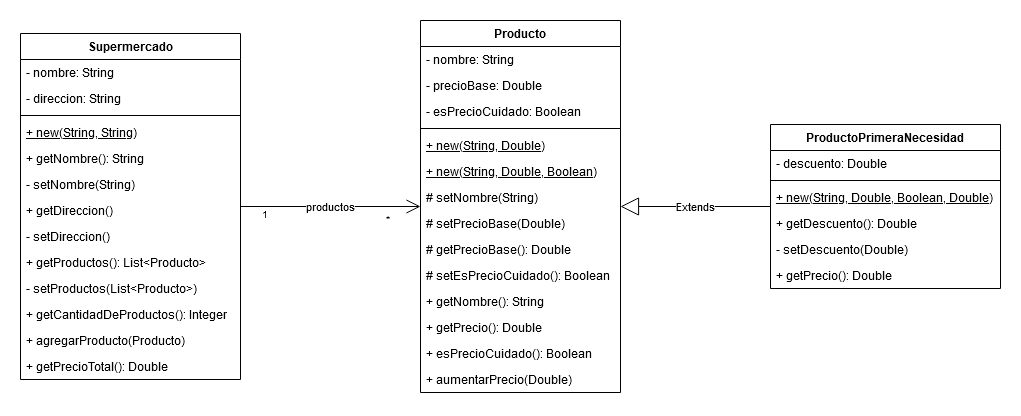

The diagram above was exported from draw.io. Its source (the exported page's mxGraphModel, read from the mxfile embedded in the PNG):
<mxGraphModel dx="1422" dy="763" grid="1" gridSize="10" guides="1" tooltips="1" connect="1" arrows="1" fold="1" page="1" pageScale="1" pageWidth="1169" pageHeight="827" math="0" shadow="0">
  <root>
    <mxCell id="WIyWlLk6GJQsqaUBKTNV-0" />
    <mxCell id="WIyWlLk6GJQsqaUBKTNV-1" parent="WIyWlLk6GJQsqaUBKTNV-0" />
    <mxCell id="dQJuzKkEgSScJuOymHYr-20" value="productos" style="endArrow=open;html=1;endSize=12;startArrow=none;startSize=14;startFill=0;edgeStyle=orthogonalEdgeStyle;rounded=0;elbow=vertical;" edge="1" parent="WIyWlLk6GJQsqaUBKTNV-1" source="dQJuzKkEgSScJuOymHYr-0" target="dQJuzKkEgSScJuOymHYr-8">
      <mxGeometry relative="1" as="geometry">
        <mxPoint x="290" y="140" as="sourcePoint" />
        <mxPoint x="350" y="340" as="targetPoint" />
        <Array as="points" />
      </mxGeometry>
    </mxCell>
    <mxCell id="dQJuzKkEgSScJuOymHYr-21" value="1" style="resizable=0;html=1;align=left;verticalAlign=top;labelBackgroundColor=#ffffff;fontSize=10;" connectable="0" vertex="1" parent="dQJuzKkEgSScJuOymHYr-20">
      <mxGeometry x="-1" relative="1" as="geometry">
        <mxPoint x="20" y="-5" as="offset" />
      </mxGeometry>
    </mxCell>
    <mxCell id="dQJuzKkEgSScJuOymHYr-22" value="*" style="resizable=0;html=1;align=right;verticalAlign=top;labelBackgroundColor=#ffffff;fontSize=10;" connectable="0" vertex="1" parent="dQJuzKkEgSScJuOymHYr-20">
      <mxGeometry x="1" relative="1" as="geometry">
        <mxPoint x="-30" as="offset" />
      </mxGeometry>
    </mxCell>
    <mxCell id="dQJuzKkEgSScJuOymHYr-8" value="Producto" style="swimlane;fontStyle=1;align=center;verticalAlign=top;childLayout=stackLayout;horizontal=1;startSize=26;horizontalStack=0;resizeParent=1;resizeParentMax=0;resizeLast=0;collapsible=1;marginBottom=0;" vertex="1" parent="WIyWlLk6GJQsqaUBKTNV-1">
      <mxGeometry x="440" y="40" width="200" height="372" as="geometry" />
    </mxCell>
    <mxCell id="dQJuzKkEgSScJuOymHYr-9" value="- nombre: String" style="text;strokeColor=none;fillColor=none;align=left;verticalAlign=top;spacingLeft=4;spacingRight=4;overflow=hidden;rotatable=0;points=[[0,0.5],[1,0.5]];portConstraint=eastwest;" vertex="1" parent="dQJuzKkEgSScJuOymHYr-8">
      <mxGeometry y="26" width="200" height="26" as="geometry" />
    </mxCell>
    <mxCell id="dQJuzKkEgSScJuOymHYr-17" value="- precioBase: Double" style="text;strokeColor=none;fillColor=none;align=left;verticalAlign=top;spacingLeft=4;spacingRight=4;overflow=hidden;rotatable=0;points=[[0,0.5],[1,0.5]];portConstraint=eastwest;" vertex="1" parent="dQJuzKkEgSScJuOymHYr-8">
      <mxGeometry y="52" width="200" height="26" as="geometry" />
    </mxCell>
    <mxCell id="dQJuzKkEgSScJuOymHYr-18" value="- esPrecioCuidado: Boolean" style="text;strokeColor=none;fillColor=none;align=left;verticalAlign=top;spacingLeft=4;spacingRight=4;overflow=hidden;rotatable=0;points=[[0,0.5],[1,0.5]];portConstraint=eastwest;" vertex="1" parent="dQJuzKkEgSScJuOymHYr-8">
      <mxGeometry y="78" width="200" height="26" as="geometry" />
    </mxCell>
    <mxCell id="dQJuzKkEgSScJuOymHYr-10" value="" style="line;strokeWidth=1;fillColor=none;align=left;verticalAlign=middle;spacingTop=-1;spacingLeft=3;spacingRight=3;rotatable=0;labelPosition=right;points=[];portConstraint=eastwest;" vertex="1" parent="dQJuzKkEgSScJuOymHYr-8">
      <mxGeometry y="104" width="200" height="8" as="geometry" />
    </mxCell>
    <mxCell id="dQJuzKkEgSScJuOymHYr-11" value="+ new(String, Double)" style="text;strokeColor=none;fillColor=none;align=left;verticalAlign=top;spacingLeft=4;spacingRight=4;overflow=hidden;rotatable=0;points=[[0,0.5],[1,0.5]];portConstraint=eastwest;fontStyle=4" vertex="1" parent="dQJuzKkEgSScJuOymHYr-8">
      <mxGeometry y="112" width="200" height="26" as="geometry" />
    </mxCell>
    <mxCell id="dQJuzKkEgSScJuOymHYr-13" value="+ new(String, Double, Boolean)" style="text;strokeColor=none;fillColor=none;align=left;verticalAlign=top;spacingLeft=4;spacingRight=4;overflow=hidden;rotatable=0;points=[[0,0.5],[1,0.5]];portConstraint=eastwest;fontStyle=4" vertex="1" parent="dQJuzKkEgSScJuOymHYr-8">
      <mxGeometry y="138" width="200" height="26" as="geometry" />
    </mxCell>
    <mxCell id="dQJuzKkEgSScJuOymHYr-35" value="# setNombre(String)" style="text;strokeColor=none;fillColor=none;align=left;verticalAlign=top;spacingLeft=4;spacingRight=4;overflow=hidden;rotatable=0;points=[[0,0.5],[1,0.5]];portConstraint=eastwest;fontStyle=0" vertex="1" parent="dQJuzKkEgSScJuOymHYr-8">
      <mxGeometry y="164" width="200" height="26" as="geometry" />
    </mxCell>
    <mxCell id="dQJuzKkEgSScJuOymHYr-36" value="# setPrecioBase(Double)" style="text;strokeColor=none;fillColor=none;align=left;verticalAlign=top;spacingLeft=4;spacingRight=4;overflow=hidden;rotatable=0;points=[[0,0.5],[1,0.5]];portConstraint=eastwest;fontStyle=0" vertex="1" parent="dQJuzKkEgSScJuOymHYr-8">
      <mxGeometry y="190" width="200" height="26" as="geometry" />
    </mxCell>
    <mxCell id="dQJuzKkEgSScJuOymHYr-37" value="# getPrecioBase(): Double" style="text;strokeColor=none;fillColor=none;align=left;verticalAlign=top;spacingLeft=4;spacingRight=4;overflow=hidden;rotatable=0;points=[[0,0.5],[1,0.5]];portConstraint=eastwest;fontStyle=0" vertex="1" parent="dQJuzKkEgSScJuOymHYr-8">
      <mxGeometry y="216" width="200" height="26" as="geometry" />
    </mxCell>
    <mxCell id="dQJuzKkEgSScJuOymHYr-38" value="# setEsPrecioCuidado(): Boolean" style="text;strokeColor=none;fillColor=none;align=left;verticalAlign=top;spacingLeft=4;spacingRight=4;overflow=hidden;rotatable=0;points=[[0,0.5],[1,0.5]];portConstraint=eastwest;fontStyle=0" vertex="1" parent="dQJuzKkEgSScJuOymHYr-8">
      <mxGeometry y="242" width="200" height="26" as="geometry" />
    </mxCell>
    <mxCell id="dQJuzKkEgSScJuOymHYr-14" value="+ getNombre(): String" style="text;strokeColor=none;fillColor=none;align=left;verticalAlign=top;spacingLeft=4;spacingRight=4;overflow=hidden;rotatable=0;points=[[0,0.5],[1,0.5]];portConstraint=eastwest;fontStyle=0" vertex="1" parent="dQJuzKkEgSScJuOymHYr-8">
      <mxGeometry y="268" width="200" height="26" as="geometry" />
    </mxCell>
    <mxCell id="dQJuzKkEgSScJuOymHYr-15" value="+ getPrecio(): Double" style="text;strokeColor=none;fillColor=none;align=left;verticalAlign=top;spacingLeft=4;spacingRight=4;overflow=hidden;rotatable=0;points=[[0,0.5],[1,0.5]];portConstraint=eastwest;fontStyle=0" vertex="1" parent="dQJuzKkEgSScJuOymHYr-8">
      <mxGeometry y="294" width="200" height="26" as="geometry" />
    </mxCell>
    <mxCell id="dQJuzKkEgSScJuOymHYr-16" value="+ esPrecioCuidado(): Boolean" style="text;strokeColor=none;fillColor=none;align=left;verticalAlign=top;spacingLeft=4;spacingRight=4;overflow=hidden;rotatable=0;points=[[0,0.5],[1,0.5]];portConstraint=eastwest;fontStyle=0" vertex="1" parent="dQJuzKkEgSScJuOymHYr-8">
      <mxGeometry y="320" width="200" height="26" as="geometry" />
    </mxCell>
    <mxCell id="dQJuzKkEgSScJuOymHYr-19" value="+ aumentarPrecio(Double)" style="text;strokeColor=none;fillColor=none;align=left;verticalAlign=top;spacingLeft=4;spacingRight=4;overflow=hidden;rotatable=0;points=[[0,0.5],[1,0.5]];portConstraint=eastwest;fontStyle=0" vertex="1" parent="dQJuzKkEgSScJuOymHYr-8">
      <mxGeometry y="346" width="200" height="26" as="geometry" />
    </mxCell>
    <mxCell id="dQJuzKkEgSScJuOymHYr-34" value="Extends" style="endArrow=block;endSize=16;endFill=0;html=1;edgeStyle=orthogonalEdgeStyle;rounded=0;" edge="1" parent="WIyWlLk6GJQsqaUBKTNV-1" source="dQJuzKkEgSScJuOymHYr-23" target="dQJuzKkEgSScJuOymHYr-8">
      <mxGeometry width="160" relative="1" as="geometry">
        <mxPoint x="770" y="250" as="sourcePoint" />
        <mxPoint x="750" y="240" as="targetPoint" />
      </mxGeometry>
    </mxCell>
    <mxCell id="dQJuzKkEgSScJuOymHYr-0" value="Supermercado" style="swimlane;fontStyle=1;align=center;verticalAlign=top;childLayout=stackLayout;horizontal=1;startSize=26;horizontalStack=0;resizeParent=1;resizeParentMax=0;resizeLast=0;collapsible=1;marginBottom=0;" vertex="1" parent="WIyWlLk6GJQsqaUBKTNV-1">
      <mxGeometry x="40" y="53" width="220" height="346" as="geometry" />
    </mxCell>
    <mxCell id="dQJuzKkEgSScJuOymHYr-1" value="- nombre: String" style="text;strokeColor=none;fillColor=none;align=left;verticalAlign=top;spacingLeft=4;spacingRight=4;overflow=hidden;rotatable=0;points=[[0,0.5],[1,0.5]];portConstraint=eastwest;" vertex="1" parent="dQJuzKkEgSScJuOymHYr-0">
      <mxGeometry y="26" width="220" height="26" as="geometry" />
    </mxCell>
    <mxCell id="dQJuzKkEgSScJuOymHYr-7" value="- direccion: String" style="text;strokeColor=none;fillColor=none;align=left;verticalAlign=top;spacingLeft=4;spacingRight=4;overflow=hidden;rotatable=0;points=[[0,0.5],[1,0.5]];portConstraint=eastwest;" vertex="1" parent="dQJuzKkEgSScJuOymHYr-0">
      <mxGeometry y="52" width="220" height="26" as="geometry" />
    </mxCell>
    <mxCell id="dQJuzKkEgSScJuOymHYr-2" value="" style="line;strokeWidth=1;fillColor=none;align=left;verticalAlign=middle;spacingTop=-1;spacingLeft=3;spacingRight=3;rotatable=0;labelPosition=right;points=[];portConstraint=eastwest;" vertex="1" parent="dQJuzKkEgSScJuOymHYr-0">
      <mxGeometry y="78" width="220" height="8" as="geometry" />
    </mxCell>
    <mxCell id="dQJuzKkEgSScJuOymHYr-3" value="+ new(String, String)" style="text;strokeColor=none;fillColor=none;align=left;verticalAlign=top;spacingLeft=4;spacingRight=4;overflow=hidden;rotatable=0;points=[[0,0.5],[1,0.5]];portConstraint=eastwest;fontStyle=4" vertex="1" parent="dQJuzKkEgSScJuOymHYr-0">
      <mxGeometry y="86" width="220" height="26" as="geometry" />
    </mxCell>
    <mxCell id="dQJuzKkEgSScJuOymHYr-12" value="+ getNombre(): String" style="text;strokeColor=none;fillColor=none;align=left;verticalAlign=top;spacingLeft=4;spacingRight=4;overflow=hidden;rotatable=0;points=[[0,0.5],[1,0.5]];portConstraint=eastwest;" vertex="1" parent="dQJuzKkEgSScJuOymHYr-0">
      <mxGeometry y="112" width="220" height="26" as="geometry" />
    </mxCell>
    <mxCell id="dQJuzKkEgSScJuOymHYr-41" value="- setNombre(String)" style="text;strokeColor=none;fillColor=none;align=left;verticalAlign=top;spacingLeft=4;spacingRight=4;overflow=hidden;rotatable=0;points=[[0,0.5],[1,0.5]];portConstraint=eastwest;" vertex="1" parent="dQJuzKkEgSScJuOymHYr-0">
      <mxGeometry y="138" width="220" height="26" as="geometry" />
    </mxCell>
    <mxCell id="dQJuzKkEgSScJuOymHYr-43" value="+ getDireccion()" style="text;strokeColor=none;fillColor=none;align=left;verticalAlign=top;spacingLeft=4;spacingRight=4;overflow=hidden;rotatable=0;points=[[0,0.5],[1,0.5]];portConstraint=eastwest;" vertex="1" parent="dQJuzKkEgSScJuOymHYr-0">
      <mxGeometry y="164" width="220" height="26" as="geometry" />
    </mxCell>
    <mxCell id="dQJuzKkEgSScJuOymHYr-44" value="- setDireccion()" style="text;strokeColor=none;fillColor=none;align=left;verticalAlign=top;spacingLeft=4;spacingRight=4;overflow=hidden;rotatable=0;points=[[0,0.5],[1,0.5]];portConstraint=eastwest;" vertex="1" parent="dQJuzKkEgSScJuOymHYr-0">
      <mxGeometry y="190" width="220" height="26" as="geometry" />
    </mxCell>
    <mxCell id="dQJuzKkEgSScJuOymHYr-45" value="+ getProductos(): List&lt;Producto&gt;" style="text;strokeColor=none;fillColor=none;align=left;verticalAlign=top;spacingLeft=4;spacingRight=4;overflow=hidden;rotatable=0;points=[[0,0.5],[1,0.5]];portConstraint=eastwest;" vertex="1" parent="dQJuzKkEgSScJuOymHYr-0">
      <mxGeometry y="216" width="220" height="26" as="geometry" />
    </mxCell>
    <mxCell id="dQJuzKkEgSScJuOymHYr-46" value="- setProductos(List&lt;Producto&gt;)" style="text;strokeColor=none;fillColor=none;align=left;verticalAlign=top;spacingLeft=4;spacingRight=4;overflow=hidden;rotatable=0;points=[[0,0.5],[1,0.5]];portConstraint=eastwest;" vertex="1" parent="dQJuzKkEgSScJuOymHYr-0">
      <mxGeometry y="242" width="220" height="26" as="geometry" />
    </mxCell>
    <mxCell id="dQJuzKkEgSScJuOymHYr-42" value="+ getCantidadDeProductos(): Integer" style="text;strokeColor=none;fillColor=none;align=left;verticalAlign=top;spacingLeft=4;spacingRight=4;overflow=hidden;rotatable=0;points=[[0,0.5],[1,0.5]];portConstraint=eastwest;" vertex="1" parent="dQJuzKkEgSScJuOymHYr-0">
      <mxGeometry y="268" width="220" height="26" as="geometry" />
    </mxCell>
    <mxCell id="dQJuzKkEgSScJuOymHYr-4" value="+ agregarProducto(Producto)" style="text;strokeColor=none;fillColor=none;align=left;verticalAlign=top;spacingLeft=4;spacingRight=4;overflow=hidden;rotatable=0;points=[[0,0.5],[1,0.5]];portConstraint=eastwest;" vertex="1" parent="dQJuzKkEgSScJuOymHYr-0">
      <mxGeometry y="294" width="220" height="26" as="geometry" />
    </mxCell>
    <mxCell id="dQJuzKkEgSScJuOymHYr-5" value="+ getPrecioTotal(): Double" style="text;strokeColor=none;fillColor=none;align=left;verticalAlign=top;spacingLeft=4;spacingRight=4;overflow=hidden;rotatable=0;points=[[0,0.5],[1,0.5]];portConstraint=eastwest;" vertex="1" parent="dQJuzKkEgSScJuOymHYr-0">
      <mxGeometry y="320" width="220" height="26" as="geometry" />
    </mxCell>
    <mxCell id="dQJuzKkEgSScJuOymHYr-23" value="ProductoPrimeraNecesidad" style="swimlane;fontStyle=1;align=center;verticalAlign=top;childLayout=stackLayout;horizontal=1;startSize=26;horizontalStack=0;resizeParent=1;resizeParentMax=0;resizeLast=0;collapsible=1;marginBottom=0;" vertex="1" parent="WIyWlLk6GJQsqaUBKTNV-1">
      <mxGeometry x="790" y="144" width="230" height="164" as="geometry" />
    </mxCell>
    <mxCell id="dQJuzKkEgSScJuOymHYr-31" value="- descuento: Double" style="text;strokeColor=none;fillColor=none;align=left;verticalAlign=top;spacingLeft=4;spacingRight=4;overflow=hidden;rotatable=0;points=[[0,0.5],[1,0.5]];portConstraint=eastwest;fontStyle=0" vertex="1" parent="dQJuzKkEgSScJuOymHYr-23">
      <mxGeometry y="26" width="230" height="26" as="geometry" />
    </mxCell>
    <mxCell id="dQJuzKkEgSScJuOymHYr-27" value="" style="line;strokeWidth=1;fillColor=none;align=left;verticalAlign=middle;spacingTop=-1;spacingLeft=3;spacingRight=3;rotatable=0;labelPosition=right;points=[];portConstraint=eastwest;" vertex="1" parent="dQJuzKkEgSScJuOymHYr-23">
      <mxGeometry y="52" width="230" height="8" as="geometry" />
    </mxCell>
    <mxCell id="dQJuzKkEgSScJuOymHYr-29" value="+ new(String, Double, Boolean, Double)" style="text;strokeColor=none;fillColor=none;align=left;verticalAlign=top;spacingLeft=4;spacingRight=4;overflow=hidden;rotatable=0;points=[[0,0.5],[1,0.5]];portConstraint=eastwest;fontStyle=4" vertex="1" parent="dQJuzKkEgSScJuOymHYr-23">
      <mxGeometry y="60" width="230" height="26" as="geometry" />
    </mxCell>
    <mxCell id="dQJuzKkEgSScJuOymHYr-47" value="+ getDescuento(): Double" style="text;strokeColor=none;fillColor=none;align=left;verticalAlign=top;spacingLeft=4;spacingRight=4;overflow=hidden;rotatable=0;points=[[0,0.5],[1,0.5]];portConstraint=eastwest;fontStyle=0" vertex="1" parent="dQJuzKkEgSScJuOymHYr-23">
      <mxGeometry y="86" width="230" height="26" as="geometry" />
    </mxCell>
    <mxCell id="dQJuzKkEgSScJuOymHYr-49" value="- setDescuento(Double)" style="text;strokeColor=none;fillColor=none;align=left;verticalAlign=top;spacingLeft=4;spacingRight=4;overflow=hidden;rotatable=0;points=[[0,0.5],[1,0.5]];portConstraint=eastwest;fontStyle=0" vertex="1" parent="dQJuzKkEgSScJuOymHYr-23">
      <mxGeometry y="112" width="230" height="26" as="geometry" />
    </mxCell>
    <mxCell id="dQJuzKkEgSScJuOymHYr-48" value="+ getPrecio(): Double" style="text;strokeColor=none;fillColor=none;align=left;verticalAlign=top;spacingLeft=4;spacingRight=4;overflow=hidden;rotatable=0;points=[[0,0.5],[1,0.5]];portConstraint=eastwest;fontStyle=0" vertex="1" parent="dQJuzKkEgSScJuOymHYr-23">
      <mxGeometry y="138" width="230" height="26" as="geometry" />
    </mxCell>
  </root>
</mxGraphModel>